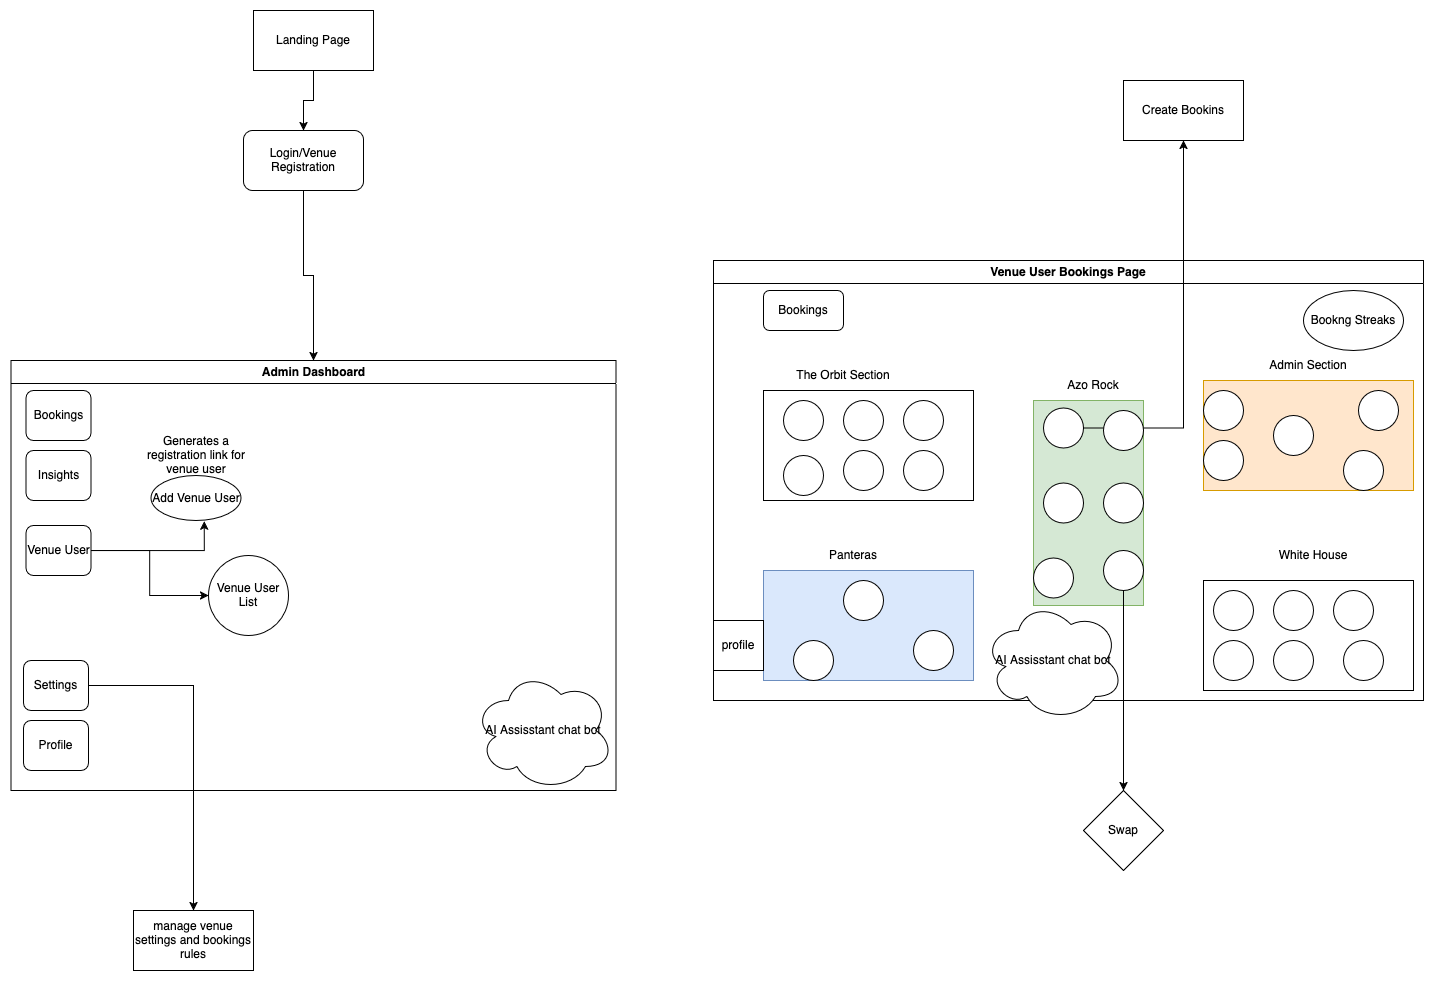

The diagram above was exported from draw.io. Its source (the exported page's mxGraphModel, read from the mxfile embedded in the PNG):
<mxGraphModel dx="1706" dy="1254" grid="1" gridSize="10" guides="1" tooltips="1" connect="1" arrows="1" fold="1" page="1" pageScale="1" pageWidth="850" pageHeight="1100" math="0" shadow="0">
  <root>
    <mxCell id="0" />
    <mxCell id="1" parent="0" />
    <mxCell id="6wn_cf3ulxyeq36Dkqed-3" style="edgeStyle=orthogonalEdgeStyle;rounded=0;orthogonalLoop=1;jettySize=auto;html=1;entryX=0.5;entryY=0;entryDx=0;entryDy=0;" parent="1" source="6wn_cf3ulxyeq36Dkqed-1" target="6wn_cf3ulxyeq36Dkqed-2" edge="1">
      <mxGeometry relative="1" as="geometry" />
    </mxCell>
    <mxCell id="6wn_cf3ulxyeq36Dkqed-1" value="Landing Page" style="rounded=0;whiteSpace=wrap;html=1;" parent="1" vertex="1">
      <mxGeometry x="350" y="60" width="120" height="60" as="geometry" />
    </mxCell>
    <mxCell id="6wn_cf3ulxyeq36Dkqed-5" style="edgeStyle=orthogonalEdgeStyle;rounded=0;orthogonalLoop=1;jettySize=auto;html=1;" parent="1" source="6wn_cf3ulxyeq36Dkqed-2" target="6wn_cf3ulxyeq36Dkqed-4" edge="1">
      <mxGeometry relative="1" as="geometry" />
    </mxCell>
    <mxCell id="6wn_cf3ulxyeq36Dkqed-2" value="Login/Venue Registration" style="rounded=1;whiteSpace=wrap;html=1;" parent="1" vertex="1">
      <mxGeometry x="340" y="180" width="120" height="60" as="geometry" />
    </mxCell>
    <mxCell id="6wn_cf3ulxyeq36Dkqed-4" value="Admin Dashboard" style="swimlane;whiteSpace=wrap;html=1;" parent="1" vertex="1">
      <mxGeometry x="107.5" y="410" width="605" height="430" as="geometry" />
    </mxCell>
    <mxCell id="6wn_cf3ulxyeq36Dkqed-6" value="Bookings" style="rounded=1;whiteSpace=wrap;html=1;" parent="6wn_cf3ulxyeq36Dkqed-4" vertex="1">
      <mxGeometry x="15" y="30" width="65" height="50" as="geometry" />
    </mxCell>
    <mxCell id="6wn_cf3ulxyeq36Dkqed-7" value="Insights" style="rounded=1;whiteSpace=wrap;html=1;" parent="6wn_cf3ulxyeq36Dkqed-4" vertex="1">
      <mxGeometry x="15" y="90" width="65" height="50" as="geometry" />
    </mxCell>
    <mxCell id="6wn_cf3ulxyeq36Dkqed-10" value="" style="edgeStyle=orthogonalEdgeStyle;rounded=0;orthogonalLoop=1;jettySize=auto;html=1;" parent="6wn_cf3ulxyeq36Dkqed-4" source="6wn_cf3ulxyeq36Dkqed-8" target="6wn_cf3ulxyeq36Dkqed-9" edge="1">
      <mxGeometry relative="1" as="geometry" />
    </mxCell>
    <mxCell id="6wn_cf3ulxyeq36Dkqed-11" style="edgeStyle=orthogonalEdgeStyle;rounded=0;orthogonalLoop=1;jettySize=auto;html=1;entryX=0.592;entryY=1.013;entryDx=0;entryDy=0;entryPerimeter=0;" parent="6wn_cf3ulxyeq36Dkqed-4" source="6wn_cf3ulxyeq36Dkqed-8" target="6wn_cf3ulxyeq36Dkqed-12" edge="1">
      <mxGeometry relative="1" as="geometry">
        <mxPoint x="160" y="155" as="targetPoint" />
      </mxGeometry>
    </mxCell>
    <mxCell id="6wn_cf3ulxyeq36Dkqed-8" value="Venue User" style="rounded=1;whiteSpace=wrap;html=1;" parent="6wn_cf3ulxyeq36Dkqed-4" vertex="1">
      <mxGeometry x="15" y="165" width="65" height="50" as="geometry" />
    </mxCell>
    <mxCell id="6wn_cf3ulxyeq36Dkqed-9" value="Venue User List" style="ellipse;whiteSpace=wrap;html=1;rounded=1;" parent="6wn_cf3ulxyeq36Dkqed-4" vertex="1">
      <mxGeometry x="197.5" y="195" width="80" height="80" as="geometry" />
    </mxCell>
    <mxCell id="6wn_cf3ulxyeq36Dkqed-12" value="Add Venue User" style="ellipse;whiteSpace=wrap;html=1;" parent="6wn_cf3ulxyeq36Dkqed-4" vertex="1">
      <mxGeometry x="140" y="115" width="90" height="45" as="geometry" />
    </mxCell>
    <mxCell id="6wn_cf3ulxyeq36Dkqed-14" value="Settings" style="rounded=1;whiteSpace=wrap;html=1;" parent="6wn_cf3ulxyeq36Dkqed-4" vertex="1">
      <mxGeometry x="12.5" y="300" width="65" height="50" as="geometry" />
    </mxCell>
    <mxCell id="6wn_cf3ulxyeq36Dkqed-15" value="Profile" style="rounded=1;whiteSpace=wrap;html=1;" parent="6wn_cf3ulxyeq36Dkqed-4" vertex="1">
      <mxGeometry x="12.5" y="360" width="65" height="50" as="geometry" />
    </mxCell>
    <mxCell id="i4pb8OFGCVlGwrLVe-3--1" value="Generates a registration link for venue user" style="text;html=1;align=center;verticalAlign=middle;whiteSpace=wrap;rounded=0;" vertex="1" parent="6wn_cf3ulxyeq36Dkqed-4">
      <mxGeometry x="131.25" y="80" width="107.5" height="30" as="geometry" />
    </mxCell>
    <mxCell id="i4pb8OFGCVlGwrLVe-3--51" value="AI Assisstant chat bot" style="ellipse;shape=cloud;whiteSpace=wrap;html=1;" vertex="1" parent="6wn_cf3ulxyeq36Dkqed-4">
      <mxGeometry x="462.5" y="310" width="140" height="120" as="geometry" />
    </mxCell>
    <mxCell id="i4pb8OFGCVlGwrLVe-3--2" value="Venue User Bookings Page" style="swimlane;whiteSpace=wrap;html=1;" vertex="1" parent="1">
      <mxGeometry x="810" y="310" width="710" height="440" as="geometry" />
    </mxCell>
    <mxCell id="i4pb8OFGCVlGwrLVe-3--3" value="Bookings" style="rounded=1;whiteSpace=wrap;html=1;" vertex="1" parent="i4pb8OFGCVlGwrLVe-3--2">
      <mxGeometry x="50" y="30" width="80" height="40" as="geometry" />
    </mxCell>
    <mxCell id="i4pb8OFGCVlGwrLVe-3--4" value="" style="rounded=0;whiteSpace=wrap;html=1;" vertex="1" parent="i4pb8OFGCVlGwrLVe-3--2">
      <mxGeometry x="50" y="130" width="210" height="110" as="geometry" />
    </mxCell>
    <mxCell id="i4pb8OFGCVlGwrLVe-3--5" value="" style="rounded=0;whiteSpace=wrap;html=1;fillColor=#ffe6cc;strokeColor=#d79b00;" vertex="1" parent="i4pb8OFGCVlGwrLVe-3--2">
      <mxGeometry x="490" y="120" width="210" height="110" as="geometry" />
    </mxCell>
    <mxCell id="i4pb8OFGCVlGwrLVe-3--6" value="" style="rounded=0;whiteSpace=wrap;html=1;fillColor=#dae8fc;strokeColor=#6c8ebf;" vertex="1" parent="i4pb8OFGCVlGwrLVe-3--2">
      <mxGeometry x="50" y="310" width="210" height="110" as="geometry" />
    </mxCell>
    <mxCell id="i4pb8OFGCVlGwrLVe-3--7" value="" style="rounded=0;whiteSpace=wrap;html=1;" vertex="1" parent="i4pb8OFGCVlGwrLVe-3--2">
      <mxGeometry x="490" y="320" width="210" height="110" as="geometry" />
    </mxCell>
    <mxCell id="i4pb8OFGCVlGwrLVe-3--8" value="The Orbit Section" style="text;html=1;align=center;verticalAlign=middle;whiteSpace=wrap;rounded=0;" vertex="1" parent="i4pb8OFGCVlGwrLVe-3--2">
      <mxGeometry x="80" y="100" width="100" height="30" as="geometry" />
    </mxCell>
    <mxCell id="i4pb8OFGCVlGwrLVe-3--9" value="Admin Section" style="text;html=1;align=center;verticalAlign=middle;whiteSpace=wrap;rounded=0;" vertex="1" parent="i4pb8OFGCVlGwrLVe-3--2">
      <mxGeometry x="545" y="90" width="100" height="30" as="geometry" />
    </mxCell>
    <mxCell id="i4pb8OFGCVlGwrLVe-3--10" value="Panteras" style="text;html=1;align=center;verticalAlign=middle;whiteSpace=wrap;rounded=0;" vertex="1" parent="i4pb8OFGCVlGwrLVe-3--2">
      <mxGeometry x="90" y="280" width="100" height="30" as="geometry" />
    </mxCell>
    <mxCell id="i4pb8OFGCVlGwrLVe-3--11" value="White House" style="text;html=1;align=center;verticalAlign=middle;whiteSpace=wrap;rounded=0;" vertex="1" parent="i4pb8OFGCVlGwrLVe-3--2">
      <mxGeometry x="550" y="280" width="100" height="30" as="geometry" />
    </mxCell>
    <mxCell id="i4pb8OFGCVlGwrLVe-3--13" value="Azo Rock" style="text;html=1;align=center;verticalAlign=middle;whiteSpace=wrap;rounded=0;" vertex="1" parent="i4pb8OFGCVlGwrLVe-3--2">
      <mxGeometry x="350" y="110" width="60" height="30" as="geometry" />
    </mxCell>
    <mxCell id="i4pb8OFGCVlGwrLVe-3--20" value="" style="ellipse;whiteSpace=wrap;html=1;aspect=fixed;" vertex="1" parent="i4pb8OFGCVlGwrLVe-3--2">
      <mxGeometry x="70" y="140" width="40" height="40" as="geometry" />
    </mxCell>
    <mxCell id="i4pb8OFGCVlGwrLVe-3--21" value="" style="ellipse;whiteSpace=wrap;html=1;aspect=fixed;" vertex="1" parent="i4pb8OFGCVlGwrLVe-3--2">
      <mxGeometry x="70" y="195" width="40" height="40" as="geometry" />
    </mxCell>
    <mxCell id="i4pb8OFGCVlGwrLVe-3--22" value="" style="ellipse;whiteSpace=wrap;html=1;aspect=fixed;" vertex="1" parent="i4pb8OFGCVlGwrLVe-3--2">
      <mxGeometry x="190" y="140" width="40" height="40" as="geometry" />
    </mxCell>
    <mxCell id="i4pb8OFGCVlGwrLVe-3--23" value="" style="ellipse;whiteSpace=wrap;html=1;aspect=fixed;" vertex="1" parent="i4pb8OFGCVlGwrLVe-3--2">
      <mxGeometry x="190" y="190" width="40" height="40" as="geometry" />
    </mxCell>
    <mxCell id="i4pb8OFGCVlGwrLVe-3--24" value="" style="ellipse;whiteSpace=wrap;html=1;aspect=fixed;" vertex="1" parent="i4pb8OFGCVlGwrLVe-3--2">
      <mxGeometry x="130" y="140" width="40" height="40" as="geometry" />
    </mxCell>
    <mxCell id="i4pb8OFGCVlGwrLVe-3--25" value="" style="ellipse;whiteSpace=wrap;html=1;aspect=fixed;" vertex="1" parent="i4pb8OFGCVlGwrLVe-3--2">
      <mxGeometry x="130" y="190" width="40" height="40" as="geometry" />
    </mxCell>
    <mxCell id="i4pb8OFGCVlGwrLVe-3--26" value="" style="ellipse;whiteSpace=wrap;html=1;aspect=fixed;" vertex="1" parent="i4pb8OFGCVlGwrLVe-3--2">
      <mxGeometry x="490" y="130" width="40" height="40" as="geometry" />
    </mxCell>
    <mxCell id="i4pb8OFGCVlGwrLVe-3--27" value="" style="ellipse;whiteSpace=wrap;html=1;aspect=fixed;" vertex="1" parent="i4pb8OFGCVlGwrLVe-3--2">
      <mxGeometry x="490" y="180" width="40" height="40" as="geometry" />
    </mxCell>
    <mxCell id="i4pb8OFGCVlGwrLVe-3--28" value="" style="ellipse;whiteSpace=wrap;html=1;aspect=fixed;" vertex="1" parent="i4pb8OFGCVlGwrLVe-3--2">
      <mxGeometry x="560" y="155" width="40" height="40" as="geometry" />
    </mxCell>
    <mxCell id="i4pb8OFGCVlGwrLVe-3--29" value="" style="ellipse;whiteSpace=wrap;html=1;aspect=fixed;" vertex="1" parent="i4pb8OFGCVlGwrLVe-3--2">
      <mxGeometry x="630" y="190" width="40" height="40" as="geometry" />
    </mxCell>
    <mxCell id="i4pb8OFGCVlGwrLVe-3--30" value="" style="ellipse;whiteSpace=wrap;html=1;aspect=fixed;" vertex="1" parent="i4pb8OFGCVlGwrLVe-3--2">
      <mxGeometry x="645" y="130" width="40" height="40" as="geometry" />
    </mxCell>
    <mxCell id="i4pb8OFGCVlGwrLVe-3--32" value="" style="ellipse;whiteSpace=wrap;html=1;aspect=fixed;" vertex="1" parent="i4pb8OFGCVlGwrLVe-3--2">
      <mxGeometry x="130" y="320" width="40" height="40" as="geometry" />
    </mxCell>
    <mxCell id="i4pb8OFGCVlGwrLVe-3--33" value="" style="ellipse;whiteSpace=wrap;html=1;aspect=fixed;" vertex="1" parent="i4pb8OFGCVlGwrLVe-3--2">
      <mxGeometry x="80" y="380" width="40" height="40" as="geometry" />
    </mxCell>
    <mxCell id="i4pb8OFGCVlGwrLVe-3--34" value="" style="ellipse;whiteSpace=wrap;html=1;aspect=fixed;" vertex="1" parent="i4pb8OFGCVlGwrLVe-3--2">
      <mxGeometry x="200" y="370" width="40" height="40" as="geometry" />
    </mxCell>
    <mxCell id="i4pb8OFGCVlGwrLVe-3--35" value="" style="ellipse;whiteSpace=wrap;html=1;aspect=fixed;" vertex="1" parent="i4pb8OFGCVlGwrLVe-3--2">
      <mxGeometry x="500" y="330" width="40" height="40" as="geometry" />
    </mxCell>
    <mxCell id="i4pb8OFGCVlGwrLVe-3--36" value="" style="ellipse;whiteSpace=wrap;html=1;aspect=fixed;" vertex="1" parent="i4pb8OFGCVlGwrLVe-3--2">
      <mxGeometry x="500" y="380" width="40" height="40" as="geometry" />
    </mxCell>
    <mxCell id="i4pb8OFGCVlGwrLVe-3--37" value="" style="ellipse;whiteSpace=wrap;html=1;aspect=fixed;" vertex="1" parent="i4pb8OFGCVlGwrLVe-3--2">
      <mxGeometry x="560" y="330" width="40" height="40" as="geometry" />
    </mxCell>
    <mxCell id="i4pb8OFGCVlGwrLVe-3--38" value="" style="ellipse;whiteSpace=wrap;html=1;aspect=fixed;" vertex="1" parent="i4pb8OFGCVlGwrLVe-3--2">
      <mxGeometry x="560" y="380" width="40" height="40" as="geometry" />
    </mxCell>
    <mxCell id="i4pb8OFGCVlGwrLVe-3--39" value="" style="ellipse;whiteSpace=wrap;html=1;aspect=fixed;" vertex="1" parent="i4pb8OFGCVlGwrLVe-3--2">
      <mxGeometry x="620" y="330" width="40" height="40" as="geometry" />
    </mxCell>
    <mxCell id="i4pb8OFGCVlGwrLVe-3--40" value="" style="ellipse;whiteSpace=wrap;html=1;aspect=fixed;" vertex="1" parent="i4pb8OFGCVlGwrLVe-3--2">
      <mxGeometry x="630" y="380" width="40" height="40" as="geometry" />
    </mxCell>
    <mxCell id="i4pb8OFGCVlGwrLVe-3--43" value="Bookng Streaks" style="ellipse;whiteSpace=wrap;html=1;" vertex="1" parent="i4pb8OFGCVlGwrLVe-3--2">
      <mxGeometry x="590" y="30" width="100" height="60" as="geometry" />
    </mxCell>
    <mxCell id="i4pb8OFGCVlGwrLVe-3--46" value="profile" style="whiteSpace=wrap;html=1;aspect=fixed;" vertex="1" parent="i4pb8OFGCVlGwrLVe-3--2">
      <mxGeometry y="360" width="50" height="50" as="geometry" />
    </mxCell>
    <mxCell id="i4pb8OFGCVlGwrLVe-3--50" value="AI Assisstant chat bot" style="ellipse;shape=cloud;whiteSpace=wrap;html=1;" vertex="1" parent="i4pb8OFGCVlGwrLVe-3--2">
      <mxGeometry x="270" y="340" width="140" height="120" as="geometry" />
    </mxCell>
    <mxCell id="i4pb8OFGCVlGwrLVe-3--12" value="" style="rounded=0;whiteSpace=wrap;html=1;rotation=90;fillColor=#d5e8d4;strokeColor=#82b366;" vertex="1" parent="1">
      <mxGeometry x="1082.5" y="497.5" width="205" height="110" as="geometry" />
    </mxCell>
    <mxCell id="i4pb8OFGCVlGwrLVe-3--41" style="edgeStyle=orthogonalEdgeStyle;rounded=0;orthogonalLoop=1;jettySize=auto;html=1;" edge="1" parent="1" source="i4pb8OFGCVlGwrLVe-3--14" target="i4pb8OFGCVlGwrLVe-3--42">
      <mxGeometry relative="1" as="geometry">
        <mxPoint x="1280" y="160" as="targetPoint" />
      </mxGeometry>
    </mxCell>
    <mxCell id="i4pb8OFGCVlGwrLVe-3--14" value="" style="ellipse;whiteSpace=wrap;html=1;aspect=fixed;" vertex="1" parent="1">
      <mxGeometry x="1140" y="457.5" width="40" height="40" as="geometry" />
    </mxCell>
    <mxCell id="i4pb8OFGCVlGwrLVe-3--15" value="" style="ellipse;whiteSpace=wrap;html=1;aspect=fixed;" vertex="1" parent="1">
      <mxGeometry x="1200" y="532.5" width="40" height="40" as="geometry" />
    </mxCell>
    <mxCell id="i4pb8OFGCVlGwrLVe-3--16" value="" style="ellipse;whiteSpace=wrap;html=1;aspect=fixed;" vertex="1" parent="1">
      <mxGeometry x="1200" y="460" width="40" height="40" as="geometry" />
    </mxCell>
    <mxCell id="i4pb8OFGCVlGwrLVe-3--17" value="" style="ellipse;whiteSpace=wrap;html=1;aspect=fixed;" vertex="1" parent="1">
      <mxGeometry x="1140" y="532.5" width="40" height="40" as="geometry" />
    </mxCell>
    <mxCell id="i4pb8OFGCVlGwrLVe-3--18" value="" style="ellipse;whiteSpace=wrap;html=1;aspect=fixed;" vertex="1" parent="1">
      <mxGeometry x="1130" y="607.5" width="40" height="40" as="geometry" />
    </mxCell>
    <mxCell id="i4pb8OFGCVlGwrLVe-3--48" style="edgeStyle=orthogonalEdgeStyle;rounded=0;orthogonalLoop=1;jettySize=auto;html=1;" edge="1" parent="1" source="i4pb8OFGCVlGwrLVe-3--19" target="i4pb8OFGCVlGwrLVe-3--49">
      <mxGeometry relative="1" as="geometry">
        <mxPoint x="1220" y="880" as="targetPoint" />
      </mxGeometry>
    </mxCell>
    <mxCell id="i4pb8OFGCVlGwrLVe-3--19" value="" style="ellipse;whiteSpace=wrap;html=1;aspect=fixed;" vertex="1" parent="1">
      <mxGeometry x="1200" y="600" width="40" height="40" as="geometry" />
    </mxCell>
    <mxCell id="i4pb8OFGCVlGwrLVe-3--42" value="Create Bookins" style="rounded=0;whiteSpace=wrap;html=1;" vertex="1" parent="1">
      <mxGeometry x="1220" y="130" width="120" height="60" as="geometry" />
    </mxCell>
    <mxCell id="i4pb8OFGCVlGwrLVe-3--44" value="manage venue settings and bookings rules" style="rounded=0;whiteSpace=wrap;html=1;" vertex="1" parent="1">
      <mxGeometry x="230" y="960" width="120" height="60" as="geometry" />
    </mxCell>
    <mxCell id="i4pb8OFGCVlGwrLVe-3--45" style="edgeStyle=orthogonalEdgeStyle;rounded=0;orthogonalLoop=1;jettySize=auto;html=1;entryX=0.5;entryY=0;entryDx=0;entryDy=0;" edge="1" parent="1" source="6wn_cf3ulxyeq36Dkqed-14" target="i4pb8OFGCVlGwrLVe-3--44">
      <mxGeometry relative="1" as="geometry" />
    </mxCell>
    <mxCell id="i4pb8OFGCVlGwrLVe-3--49" value="Swap" style="rhombus;whiteSpace=wrap;html=1;" vertex="1" parent="1">
      <mxGeometry x="1180" y="840" width="80" height="80" as="geometry" />
    </mxCell>
  </root>
</mxGraphModel>